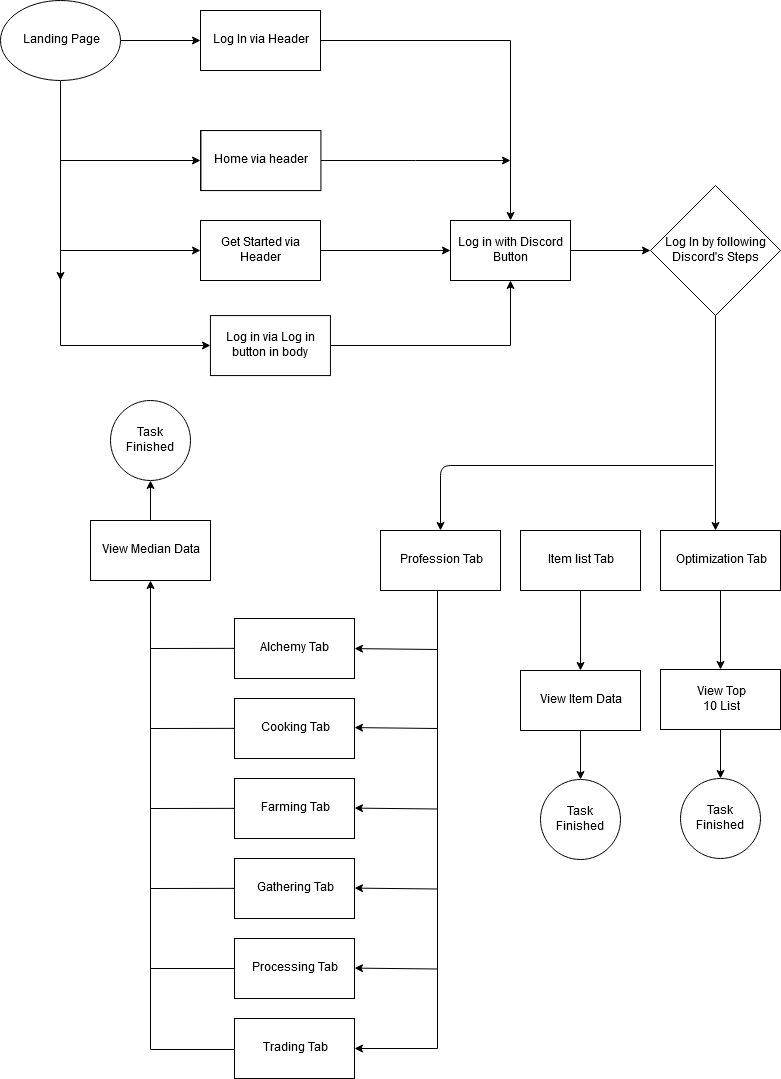

The diagram above was exported from draw.io. Its source (the exported page's mxGraphModel, read from the mxfile embedded in the PNG):
<mxGraphModel dx="1662" dy="765" grid="1" gridSize="10" guides="1" tooltips="1" connect="1" arrows="1" fold="1" page="1" pageScale="1" pageWidth="850" pageHeight="1100" math="0" shadow="0">
  <root>
    <mxCell id="0" />
    <mxCell id="1" parent="0" />
    <mxCell id="kpjEGJljY7kK0Llk8lPn-15" value="" style="edgeStyle=orthogonalEdgeStyle;rounded=0;html=1;jettySize=auto;orthogonalLoop=1;" parent="1" source="kpjEGJljY7kK0Llk8lPn-1" target="kpjEGJljY7kK0Llk8lPn-13" edge="1">
      <mxGeometry relative="1" as="geometry" />
    </mxCell>
    <mxCell id="kpjEGJljY7kK0Llk8lPn-47" value="" style="edgeStyle=orthogonalEdgeStyle;rounded=0;html=1;jettySize=auto;orthogonalLoop=1;" parent="1" source="kpjEGJljY7kK0Llk8lPn-1" edge="1">
      <mxGeometry relative="1" as="geometry">
        <mxPoint x="80" y="300" as="targetPoint" />
      </mxGeometry>
    </mxCell>
    <mxCell id="kpjEGJljY7kK0Llk8lPn-1" value="Landing Page" style="ellipse;whiteSpace=wrap;html=1;" parent="1" vertex="1">
      <mxGeometry x="20" y="20" width="120" height="80" as="geometry" />
    </mxCell>
    <mxCell id="kpjEGJljY7kK0Llk8lPn-8" value="Get Started via Header" style="rounded=0;whiteSpace=wrap;html=1;" parent="1" vertex="1">
      <mxGeometry x="220" y="240" width="120" height="60" as="geometry" />
    </mxCell>
    <mxCell id="kpjEGJljY7kK0Llk8lPn-45" value="" style="edgeStyle=orthogonalEdgeStyle;rounded=0;html=1;jettySize=auto;orthogonalLoop=1;entryX=0;entryY=0.5;" parent="1" target="kpjEGJljY7kK0Llk8lPn-31" edge="1">
      <mxGeometry relative="1" as="geometry">
        <mxPoint x="80" y="290" as="sourcePoint" />
        <mxPoint x="220" y="320" as="targetPoint" />
        <Array as="points">
          <mxPoint x="80" y="365" />
        </Array>
      </mxGeometry>
    </mxCell>
    <mxCell id="kpjEGJljY7kK0Llk8lPn-40" value="Get Started via Header" style="rounded=0;whiteSpace=wrap;html=1;" parent="1" vertex="1">
      <mxGeometry x="220" y="150" width="120" height="60" as="geometry" />
    </mxCell>
    <mxCell id="kpjEGJljY7kK0Llk8lPn-17" value="" style="edgeStyle=orthogonalEdgeStyle;rounded=0;html=1;jettySize=auto;orthogonalLoop=1;" parent="1" source="kpjEGJljY7kK0Llk8lPn-13" target="kpjEGJljY7kK0Llk8lPn-16" edge="1">
      <mxGeometry relative="1" as="geometry" />
    </mxCell>
    <mxCell id="kpjEGJljY7kK0Llk8lPn-13" value="Log In via Header" style="rounded=0;whiteSpace=wrap;html=1;" parent="1" vertex="1">
      <mxGeometry x="220" y="30" width="120" height="60" as="geometry" />
    </mxCell>
    <mxCell id="kpjEGJljY7kK0Llk8lPn-34" value="" style="edgeStyle=orthogonalEdgeStyle;rounded=0;html=1;jettySize=auto;orthogonalLoop=1;" parent="1" source="kpjEGJljY7kK0Llk8lPn-16" target="kpjEGJljY7kK0Llk8lPn-23" edge="1">
      <mxGeometry relative="1" as="geometry" />
    </mxCell>
    <mxCell id="kpjEGJljY7kK0Llk8lPn-16" value="Log in with Discord Button" style="rounded=0;whiteSpace=wrap;html=1;" parent="1" vertex="1">
      <mxGeometry x="470" y="240" width="120" height="60" as="geometry" />
    </mxCell>
    <mxCell id="kpjEGJljY7kK0Llk8lPn-53" value="" style="edgeStyle=orthogonalEdgeStyle;rounded=0;html=1;jettySize=auto;orthogonalLoop=1;entryX=0.458;entryY=0;entryPerimeter=0;" parent="1" source="kpjEGJljY7kK0Llk8lPn-23" target="kpjEGJljY7kK0Llk8lPn-51" edge="1">
      <mxGeometry relative="1" as="geometry">
        <mxPoint x="735" y="420" as="targetPoint" />
      </mxGeometry>
    </mxCell>
    <mxCell id="kpjEGJljY7kK0Llk8lPn-23" value="Log In by following Discord's Steps" style="rhombus;whiteSpace=wrap;html=1;" parent="1" vertex="1">
      <mxGeometry x="670" y="205" width="130" height="130" as="geometry" />
    </mxCell>
    <mxCell id="kpjEGJljY7kK0Llk8lPn-37" value="" style="edgeStyle=orthogonalEdgeStyle;rounded=0;html=1;jettySize=auto;orthogonalLoop=1;" parent="1" source="kpjEGJljY7kK0Llk8lPn-30" edge="1">
      <mxGeometry relative="1" as="geometry">
        <mxPoint x="530" y="180" as="targetPoint" />
      </mxGeometry>
    </mxCell>
    <mxCell id="kpjEGJljY7kK0Llk8lPn-30" value="Home via header" style="rounded=0;whiteSpace=wrap;html=1;" parent="1" vertex="1">
      <mxGeometry x="220.42857142857156" y="150.07142857142867" width="120" height="60" as="geometry" />
    </mxCell>
    <mxCell id="kpjEGJljY7kK0Llk8lPn-33" value="" style="edgeStyle=orthogonalEdgeStyle;rounded=0;html=1;jettySize=auto;orthogonalLoop=1;" parent="1" source="kpjEGJljY7kK0Llk8lPn-31" target="kpjEGJljY7kK0Llk8lPn-16" edge="1">
      <mxGeometry relative="1" as="geometry" />
    </mxCell>
    <mxCell id="kpjEGJljY7kK0Llk8lPn-31" value="Log in via Log in button in body" style="rounded=0;whiteSpace=wrap;html=1;" parent="1" vertex="1">
      <mxGeometry x="229.92857142857156" y="335.07142857142867" width="120" height="60" as="geometry" />
    </mxCell>
    <mxCell id="kpjEGJljY7kK0Llk8lPn-48" value="" style="endArrow=classic;html=1;entryX=0;entryY=0.5;" parent="1" target="kpjEGJljY7kK0Llk8lPn-40" edge="1">
      <mxGeometry width="50" height="50" relative="1" as="geometry">
        <mxPoint x="80" y="180" as="sourcePoint" />
        <mxPoint x="70" y="420" as="targetPoint" />
      </mxGeometry>
    </mxCell>
    <mxCell id="kpjEGJljY7kK0Llk8lPn-49" value="" style="endArrow=classic;html=1;entryX=0;entryY=0.5;" parent="1" target="kpjEGJljY7kK0Llk8lPn-8" edge="1">
      <mxGeometry width="50" height="50" relative="1" as="geometry">
        <mxPoint x="80" y="270" as="sourcePoint" />
        <mxPoint x="80" y="420" as="targetPoint" />
      </mxGeometry>
    </mxCell>
    <mxCell id="kpjEGJljY7kK0Llk8lPn-50" value="" style="endArrow=classic;html=1;entryX=0;entryY=0.5;exitX=1;exitY=0.5;" parent="1" source="kpjEGJljY7kK0Llk8lPn-8" target="kpjEGJljY7kK0Llk8lPn-16" edge="1">
      <mxGeometry width="50" height="50" relative="1" as="geometry">
        <mxPoint x="30" y="470" as="sourcePoint" />
        <mxPoint x="80" y="420" as="targetPoint" />
      </mxGeometry>
    </mxCell>
    <mxCell id="kpjEGJljY7kK0Llk8lPn-56" value="" style="edgeStyle=orthogonalEdgeStyle;rounded=0;html=1;jettySize=auto;orthogonalLoop=1;exitX=0.5;exitY=1;" parent="1" source="kpjEGJljY7kK0Llk8lPn-51" target="kpjEGJljY7kK0Llk8lPn-55" edge="1">
      <mxGeometry relative="1" as="geometry">
        <mxPoint x="740" y="644" as="sourcePoint" />
      </mxGeometry>
    </mxCell>
    <mxCell id="kpjEGJljY7kK0Llk8lPn-51" value="Optimization Tab" style="rounded=0;whiteSpace=wrap;html=1;" parent="1" vertex="1">
      <mxGeometry x="680" y="550" width="120" height="60" as="geometry" />
    </mxCell>
    <mxCell id="kpjEGJljY7kK0Llk8lPn-57" value="" style="edgeStyle=orthogonalEdgeStyle;rounded=0;html=1;jettySize=auto;orthogonalLoop=1;entryX=0.5;entryY=0;" parent="1" source="kpjEGJljY7kK0Llk8lPn-55" target="kpjEGJljY7kK0Llk8lPn-104" edge="1">
      <mxGeometry relative="1" as="geometry">
        <mxPoint x="740" y="794" as="targetPoint" />
      </mxGeometry>
    </mxCell>
    <mxCell id="kpjEGJljY7kK0Llk8lPn-55" value="&lt;div&gt;View Top&lt;/div&gt;&lt;div&gt; 10 List&lt;/div&gt;" style="rounded=0;whiteSpace=wrap;html=1;" parent="1" vertex="1">
      <mxGeometry x="680" y="689" width="120" height="60" as="geometry" />
    </mxCell>
    <mxCell id="kpjEGJljY7kK0Llk8lPn-60" value="" style="endArrow=classic;html=1;entryX=0.5;entryY=0;" parent="1" target="kpjEGJljY7kK0Llk8lPn-64" edge="1">
      <mxGeometry width="50" height="50" relative="1" as="geometry">
        <mxPoint x="733" y="485" as="sourcePoint" />
        <mxPoint x="460" y="655" as="targetPoint" />
        <Array as="points">
          <mxPoint x="460" y="485" />
        </Array>
      </mxGeometry>
    </mxCell>
    <mxCell id="kpjEGJljY7kK0Llk8lPn-63" value="" style="edgeStyle=orthogonalEdgeStyle;rounded=0;html=1;jettySize=auto;orthogonalLoop=1;" parent="1" source="kpjEGJljY7kK0Llk8lPn-61" target="kpjEGJljY7kK0Llk8lPn-62" edge="1">
      <mxGeometry relative="1" as="geometry" />
    </mxCell>
    <mxCell id="kpjEGJljY7kK0Llk8lPn-61" value="Item list Tab" style="rounded=0;whiteSpace=wrap;html=1;" parent="1" vertex="1">
      <mxGeometry x="540" y="550" width="120" height="60" as="geometry" />
    </mxCell>
    <mxCell id="kpjEGJljY7kK0Llk8lPn-67" value="" style="edgeStyle=orthogonalEdgeStyle;rounded=0;html=1;jettySize=auto;orthogonalLoop=1;entryX=1;entryY=0.5;" parent="1" source="kpjEGJljY7kK0Llk8lPn-64" target="kpjEGJljY7kK0Llk8lPn-73" edge="1">
      <mxGeometry relative="1" as="geometry">
        <mxPoint x="377" y="1070" as="targetPoint" />
        <Array as="points">
          <mxPoint x="457" y="1068" />
        </Array>
      </mxGeometry>
    </mxCell>
    <mxCell id="kpjEGJljY7kK0Llk8lPn-64" value="Profession Tab" style="rounded=0;whiteSpace=wrap;html=1;" parent="1" vertex="1">
      <mxGeometry x="400" y="550" width="120" height="60" as="geometry" />
    </mxCell>
    <mxCell id="kpjEGJljY7kK0Llk8lPn-103" value="" style="edgeStyle=orthogonalEdgeStyle;rounded=0;html=1;jettySize=auto;orthogonalLoop=1;" parent="1" source="kpjEGJljY7kK0Llk8lPn-62" target="kpjEGJljY7kK0Llk8lPn-102" edge="1">
      <mxGeometry relative="1" as="geometry" />
    </mxCell>
    <mxCell id="kpjEGJljY7kK0Llk8lPn-62" value="View Item Data" style="rounded=0;whiteSpace=wrap;html=1;" parent="1" vertex="1">
      <mxGeometry x="540" y="690" width="120" height="60" as="geometry" />
    </mxCell>
    <mxCell id="kpjEGJljY7kK0Llk8lPn-68" value="&lt;div&gt;Alchemy Tab&lt;br&gt;&lt;/div&gt;" style="rounded=0;whiteSpace=wrap;html=1;" parent="1" vertex="1">
      <mxGeometry x="254" y="638" width="120" height="60" as="geometry" />
    </mxCell>
    <mxCell id="kpjEGJljY7kK0Llk8lPn-69" value="Cooking Tab" style="rounded=0;whiteSpace=wrap;html=1;" parent="1" vertex="1">
      <mxGeometry x="254" y="718" width="120" height="60" as="geometry" />
    </mxCell>
    <mxCell id="kpjEGJljY7kK0Llk8lPn-70" value="Farming Tab" style="rounded=0;whiteSpace=wrap;html=1;" parent="1" vertex="1">
      <mxGeometry x="254" y="798" width="120" height="60" as="geometry" />
    </mxCell>
    <mxCell id="kpjEGJljY7kK0Llk8lPn-71" value="Gathering Tab" style="rounded=0;whiteSpace=wrap;html=1;" parent="1" vertex="1">
      <mxGeometry x="254" y="878" width="120" height="60" as="geometry" />
    </mxCell>
    <mxCell id="kpjEGJljY7kK0Llk8lPn-72" value="Processing Tab" style="rounded=0;whiteSpace=wrap;html=1;" parent="1" vertex="1">
      <mxGeometry x="254" y="958" width="120" height="60" as="geometry" />
    </mxCell>
    <mxCell id="kpjEGJljY7kK0Llk8lPn-92" value="" style="edgeStyle=orthogonalEdgeStyle;rounded=0;html=1;jettySize=auto;orthogonalLoop=1;" parent="1" source="kpjEGJljY7kK0Llk8lPn-73" target="kpjEGJljY7kK0Llk8lPn-91" edge="1">
      <mxGeometry relative="1" as="geometry">
        <Array as="points">
          <mxPoint x="170" y="1069" />
        </Array>
      </mxGeometry>
    </mxCell>
    <mxCell id="kpjEGJljY7kK0Llk8lPn-73" value="Trading Tab" style="rounded=0;whiteSpace=wrap;html=1;" parent="1" vertex="1">
      <mxGeometry x="254" y="1038" width="120" height="60" as="geometry" />
    </mxCell>
    <mxCell id="kpjEGJljY7kK0Llk8lPn-101" value="" style="edgeStyle=orthogonalEdgeStyle;rounded=0;html=1;jettySize=auto;orthogonalLoop=1;" parent="1" source="kpjEGJljY7kK0Llk8lPn-91" target="kpjEGJljY7kK0Llk8lPn-100" edge="1">
      <mxGeometry relative="1" as="geometry" />
    </mxCell>
    <mxCell id="kpjEGJljY7kK0Llk8lPn-91" value="View Median Data" style="rounded=0;whiteSpace=wrap;html=1;" parent="1" vertex="1">
      <mxGeometry x="110" y="540" width="120" height="60" as="geometry" />
    </mxCell>
    <mxCell id="kpjEGJljY7kK0Llk8lPn-75" value="" style="endArrow=classic;html=1;entryX=1;entryY=0.5;" parent="1" edge="1">
      <mxGeometry width="50" height="50" relative="1" as="geometry">
        <mxPoint x="457" y="669" as="sourcePoint" />
        <mxPoint x="374.05555555555554" y="668.1111111111111" as="targetPoint" />
      </mxGeometry>
    </mxCell>
    <mxCell id="kpjEGJljY7kK0Llk8lPn-77" value="" style="endArrow=classic;html=1;entryX=1;entryY=0.5;" parent="1" edge="1">
      <mxGeometry width="50" height="50" relative="1" as="geometry">
        <mxPoint x="457" y="748" as="sourcePoint" />
        <mxPoint x="374.05555555555566" y="747.1111111111111" as="targetPoint" />
      </mxGeometry>
    </mxCell>
    <mxCell id="kpjEGJljY7kK0Llk8lPn-78" value="" style="endArrow=classic;html=1;entryX=1;entryY=0.5;" parent="1" edge="1">
      <mxGeometry width="50" height="50" relative="1" as="geometry">
        <mxPoint x="457" y="828.5" as="sourcePoint" />
        <mxPoint x="374.05555555555566" y="827.6111111111111" as="targetPoint" />
      </mxGeometry>
    </mxCell>
    <mxCell id="kpjEGJljY7kK0Llk8lPn-79" value="" style="endArrow=classic;html=1;entryX=1;entryY=0.5;" parent="1" edge="1">
      <mxGeometry width="50" height="50" relative="1" as="geometry">
        <mxPoint x="457" y="908.5" as="sourcePoint" />
        <mxPoint x="374.05555555555566" y="907.6111111111111" as="targetPoint" />
      </mxGeometry>
    </mxCell>
    <mxCell id="kpjEGJljY7kK0Llk8lPn-80" value="" style="endArrow=classic;html=1;entryX=1;entryY=0.5;" parent="1" edge="1">
      <mxGeometry width="50" height="50" relative="1" as="geometry">
        <mxPoint x="457" y="988.5" as="sourcePoint" />
        <mxPoint x="374.05555555555566" y="987.6111111111111" as="targetPoint" />
      </mxGeometry>
    </mxCell>
    <mxCell id="kpjEGJljY7kK0Llk8lPn-95" value="" style="endArrow=none;html=1;entryX=0;entryY=0.5;" parent="1" target="kpjEGJljY7kK0Llk8lPn-72" edge="1">
      <mxGeometry width="50" height="50" relative="1" as="geometry">
        <mxPoint x="170" y="988" as="sourcePoint" />
        <mxPoint x="70" y="1120" as="targetPoint" />
      </mxGeometry>
    </mxCell>
    <mxCell id="kpjEGJljY7kK0Llk8lPn-96" value="" style="endArrow=none;html=1;entryX=0;entryY=0.5;" parent="1" edge="1">
      <mxGeometry width="50" height="50" relative="1" as="geometry">
        <mxPoint x="170" y="908" as="sourcePoint" />
        <mxPoint x="253.8571428571429" y="907.8571428571429" as="targetPoint" />
      </mxGeometry>
    </mxCell>
    <mxCell id="kpjEGJljY7kK0Llk8lPn-97" value="" style="endArrow=none;html=1;entryX=0;entryY=0.5;" parent="1" edge="1">
      <mxGeometry width="50" height="50" relative="1" as="geometry">
        <mxPoint x="170" y="828" as="sourcePoint" />
        <mxPoint x="253.8571428571429" y="827.8571428571429" as="targetPoint" />
      </mxGeometry>
    </mxCell>
    <mxCell id="kpjEGJljY7kK0Llk8lPn-98" value="" style="endArrow=none;html=1;entryX=0;entryY=0.5;" parent="1" edge="1">
      <mxGeometry width="50" height="50" relative="1" as="geometry">
        <mxPoint x="170" y="748" as="sourcePoint" />
        <mxPoint x="253.8571428571429" y="747.8571428571429" as="targetPoint" />
      </mxGeometry>
    </mxCell>
    <mxCell id="kpjEGJljY7kK0Llk8lPn-99" value="" style="endArrow=none;html=1;entryX=0;entryY=0.5;" parent="1" edge="1">
      <mxGeometry width="50" height="50" relative="1" as="geometry">
        <mxPoint x="170" y="668" as="sourcePoint" />
        <mxPoint x="253.8571428571429" y="667.8571428571429" as="targetPoint" />
      </mxGeometry>
    </mxCell>
    <mxCell id="kpjEGJljY7kK0Llk8lPn-100" value="&lt;div&gt;Task &lt;br&gt;&lt;/div&gt;&lt;div&gt;Finished&lt;br&gt;&lt;/div&gt;" style="ellipse;whiteSpace=wrap;html=1;aspect=fixed;" parent="1" vertex="1">
      <mxGeometry x="130" y="420" width="80" height="80" as="geometry" />
    </mxCell>
    <mxCell id="kpjEGJljY7kK0Llk8lPn-102" value="&lt;div&gt;Task&lt;/div&gt;&lt;div&gt;Finished&lt;br&gt;&lt;/div&gt;" style="ellipse;whiteSpace=wrap;html=1;aspect=fixed;" parent="1" vertex="1">
      <mxGeometry x="560" y="799" width="80" height="80" as="geometry" />
    </mxCell>
    <mxCell id="kpjEGJljY7kK0Llk8lPn-104" value="&lt;div&gt;Task&lt;/div&gt;&lt;div&gt;Finished&lt;br&gt;&lt;/div&gt;" style="ellipse;whiteSpace=wrap;html=1;aspect=fixed;" parent="1" vertex="1">
      <mxGeometry x="700" y="798" width="80" height="80" as="geometry" />
    </mxCell>
  </root>
</mxGraphModel>